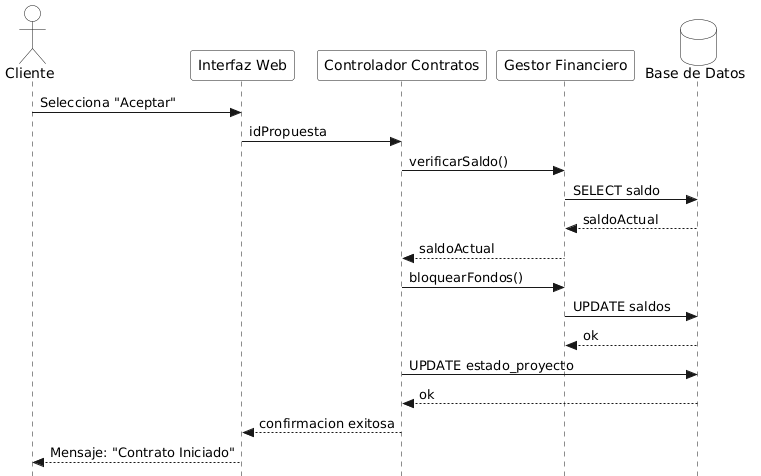

The diagram above was rendered by PlantUML. Its source (embedded in the PNG):
@startuml
skinparam Style strictuml
skinparam Shadowing false
skinparam DatabaseBackgroundColor white
skinparam ParticipantBackgroundColor white
skinparam ActorBackgroundColor white

actor Cliente
participant "Interfaz Web" as UI
participant "Controlador Contratos" as Servlet
participant "Gestor Financiero" as DAO
database "Base de Datos" as DB

Cliente -> UI : Selecciona "Aceptar"
UI -> Servlet : idPropuesta
Servlet -> DAO : verificarSaldo()
DAO -> DB : SELECT saldo
DB --> DAO : saldoActual
DAO --> Servlet : saldoActual
Servlet -> DAO : bloquearFondos()
DAO -> DB : UPDATE saldos
DB --> DAO : ok
Servlet -> DB : UPDATE estado_proyecto
DB --> Servlet : ok
Servlet --> UI : confirmacion exitosa
UI --> Cliente : Mensaje: "Contrato Iniciado"
@enduml